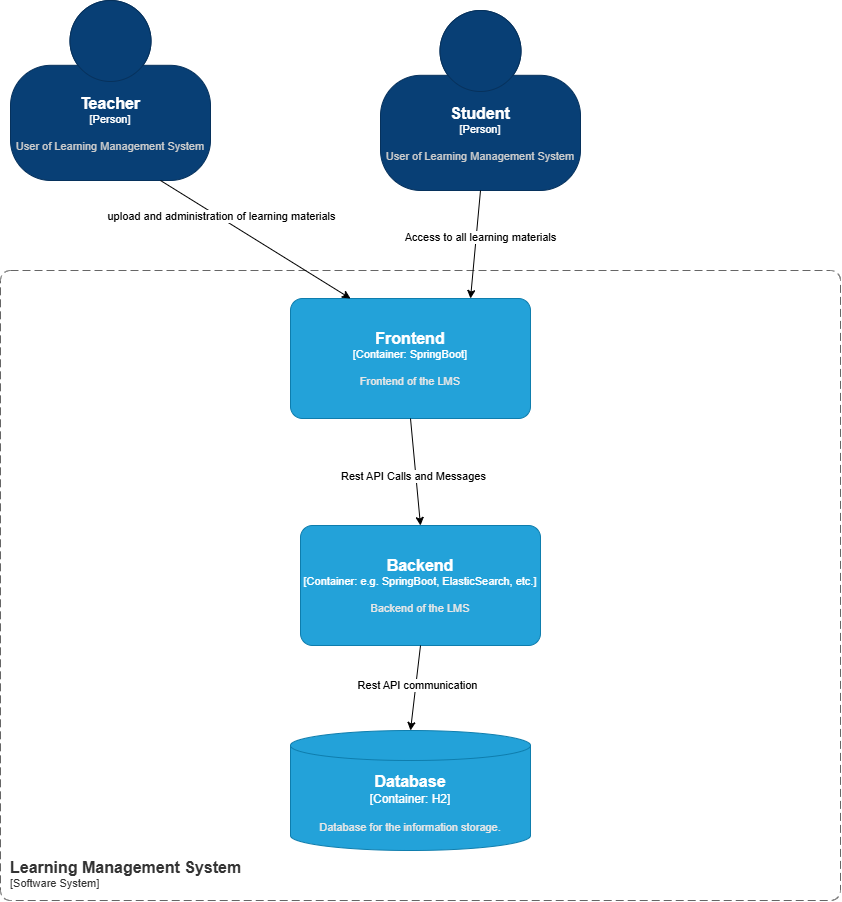

The diagram above was exported from draw.io. Its source (the exported page's mxGraphModel, read from the mxfile embedded in the PNG):
<mxGraphModel dx="1924" dy="1736" grid="1" gridSize="10" guides="1" tooltips="1" connect="1" arrows="1" fold="1" page="1" pageScale="1" pageWidth="850" pageHeight="1100" math="0" shadow="0">
  <root>
    <mxCell id="0" />
    <mxCell id="1" parent="0" />
    <object placeholders="1" c4Name="Teacher" c4Type="Person" c4Description="User of Learning Management System" label="&lt;font style=&quot;font-size: 16px&quot;&gt;&lt;b&gt;%c4Name%&lt;/b&gt;&lt;/font&gt;&lt;div&gt;[%c4Type%]&lt;/div&gt;&lt;br&gt;&lt;div&gt;&lt;font style=&quot;font-size: 11px&quot;&gt;&lt;font color=&quot;#cccccc&quot;&gt;%c4Description%&lt;/font&gt;&lt;/div&gt;" id="igYx8pSGqR_WoEuhWn_9-1">
      <mxCell parent="1" style="html=1;fontSize=11;dashed=0;whiteSpace=wrap;fillColor=#083F75;strokeColor=#06315C;fontColor=#ffffff;shape=mxgraph.c4.person2;align=center;metaEdit=1;points=[[0.5,0,0],[1,0.5,0],[1,0.75,0],[0.75,1,0],[0.5,1,0],[0.25,1,0],[0,0.75,0],[0,0.5,0]];resizable=0;" vertex="1">
        <mxGeometry height="180" width="200" y="-10" as="geometry" />
      </mxCell>
    </object>
    <object placeholders="1" c4Name="Student" c4Type="Person" c4Description="User of Learning Management System" label="&lt;font style=&quot;font-size: 16px&quot;&gt;&lt;b&gt;%c4Name%&lt;/b&gt;&lt;/font&gt;&lt;div&gt;[%c4Type%]&lt;/div&gt;&lt;br&gt;&lt;div&gt;&lt;font style=&quot;font-size: 11px&quot;&gt;&lt;font color=&quot;#cccccc&quot;&gt;%c4Description%&lt;/font&gt;&lt;/div&gt;" id="igYx8pSGqR_WoEuhWn_9-2">
      <mxCell parent="1" style="html=1;fontSize=11;dashed=0;whiteSpace=wrap;fillColor=#083F75;strokeColor=#06315C;fontColor=#ffffff;shape=mxgraph.c4.person2;align=center;metaEdit=1;points=[[0.5,0,0],[1,0.5,0],[1,0.75,0],[0.75,1,0],[0.5,1,0],[0.25,1,0],[0,0.75,0],[0,0.5,0]];resizable=0;" vertex="1">
        <mxGeometry height="180" width="200" x="370" as="geometry" />
      </mxCell>
    </object>
    <object placeholders="1" c4Name="Learning Management System" c4Type="SystemScopeBoundary" c4Application="Software System" label="&lt;font style=&quot;font-size: 16px&quot;&gt;&lt;b&gt;&lt;div style=&quot;text-align: left&quot;&gt;%c4Name%&lt;/div&gt;&lt;/b&gt;&lt;/font&gt;&lt;div style=&quot;text-align: left&quot;&gt;[%c4Application%]&lt;/div&gt;" id="igYx8pSGqR_WoEuhWn_9-3">
      <mxCell parent="1" style="rounded=1;fontSize=11;whiteSpace=wrap;html=1;dashed=1;arcSize=20;fillColor=none;strokeColor=#666666;fontColor=#333333;labelBackgroundColor=none;align=left;verticalAlign=bottom;labelBorderColor=none;spacingTop=0;spacing=10;dashPattern=8 4;metaEdit=1;rotatable=0;perimeter=rectanglePerimeter;noLabel=0;labelPadding=0;allowArrows=0;connectable=0;expand=0;recursiveResize=0;editable=1;pointerEvents=0;absoluteArcSize=1;points=[[0.25,0,0],[0.5,0,0],[0.75,0,0],[1,0.25,0],[1,0.5,0],[1,0.75,0],[0.75,1,0],[0.5,1,0],[0.25,1,0],[0,0.75,0],[0,0.5,0],[0,0.25,0]];" vertex="1">
        <mxGeometry height="630" width="840" x="-10" y="260" as="geometry" />
      </mxCell>
    </object>
    <object placeholders="1" c4Name="Frontend" c4Type="Container" c4Technology="SpringBoot" c4Description="Frontend of the LMS" label="&lt;font style=&quot;font-size: 16px&quot;&gt;&lt;b&gt;%c4Name%&lt;/b&gt;&lt;/font&gt;&lt;div&gt;[%c4Type%: %c4Technology%]&lt;/div&gt;&lt;br&gt;&lt;div&gt;&lt;font style=&quot;font-size: 11px&quot;&gt;&lt;font color=&quot;#E6E6E6&quot;&gt;%c4Description%&lt;/font&gt;&lt;/div&gt;" id="igYx8pSGqR_WoEuhWn_9-4">
      <mxCell parent="1" style="rounded=1;whiteSpace=wrap;html=1;fontSize=11;labelBackgroundColor=none;fillColor=#23A2D9;fontColor=#ffffff;align=center;arcSize=10;strokeColor=#0E7DAD;metaEdit=1;resizable=0;points=[[0.25,0,0],[0.5,0,0],[0.75,0,0],[1,0.25,0],[1,0.5,0],[1,0.75,0],[0.75,1,0],[0.5,1,0],[0.25,1,0],[0,0.75,0],[0,0.5,0],[0,0.25,0]];" vertex="1">
        <mxGeometry height="120" width="240" x="280" y="288" as="geometry" />
      </mxCell>
    </object>
    <object placeholders="1" c4Name="Backend" c4Type="Container" c4Technology="e.g. SpringBoot, ElasticSearch, etc." c4Description="Backend of the LMS" label="&lt;font style=&quot;font-size: 16px&quot;&gt;&lt;b&gt;%c4Name%&lt;/b&gt;&lt;/font&gt;&lt;div&gt;[%c4Type%: %c4Technology%]&lt;/div&gt;&lt;br&gt;&lt;div&gt;&lt;font style=&quot;font-size: 11px&quot;&gt;&lt;font color=&quot;#E6E6E6&quot;&gt;%c4Description%&lt;/font&gt;&lt;/div&gt;" id="igYx8pSGqR_WoEuhWn_9-5">
      <mxCell parent="1" style="rounded=1;whiteSpace=wrap;html=1;fontSize=11;labelBackgroundColor=none;fillColor=#23A2D9;fontColor=#ffffff;align=center;arcSize=10;strokeColor=#0E7DAD;metaEdit=1;resizable=0;points=[[0.25,0,0],[0.5,0,0],[0.75,0,0],[1,0.25,0],[1,0.5,0],[1,0.75,0],[0.75,1,0],[0.5,1,0],[0.25,1,0],[0,0.75,0],[0,0.5,0],[0,0.25,0]];" vertex="1">
        <mxGeometry height="120" width="240" x="290" y="515" as="geometry" />
      </mxCell>
    </object>
    <object placeholders="1" c4Name="Database" c4Type="Container" c4Technology="H2" c4Description="Database for the information storage." label="&lt;font style=&quot;font-size: 16px&quot;&gt;&lt;b&gt;%c4Name%&lt;/b&gt;&lt;/font&gt;&lt;div&gt;[%c4Type%:&amp;nbsp;%c4Technology%]&lt;/div&gt;&lt;br&gt;&lt;div&gt;&lt;font style=&quot;font-size: 11px&quot;&gt;&lt;font color=&quot;#E6E6E6&quot;&gt;%c4Description%&lt;/font&gt;&lt;/div&gt;" id="igYx8pSGqR_WoEuhWn_9-6">
      <mxCell parent="1" style="shape=cylinder3;size=15;whiteSpace=wrap;html=1;boundedLbl=1;rounded=0;labelBackgroundColor=none;fillColor=#23A2D9;fontSize=12;fontColor=#ffffff;align=center;strokeColor=#0E7DAD;metaEdit=1;points=[[0.5,0,0],[1,0.25,0],[1,0.5,0],[1,0.75,0],[0.5,1,0],[0,0.75,0],[0,0.5,0],[0,0.25,0]];resizable=0;" vertex="1">
        <mxGeometry height="120" width="240" x="280" y="720" as="geometry" />
      </mxCell>
    </object>
    <mxCell id="igYx8pSGqR_WoEuhWn_9-7" edge="1" parent="1" source="igYx8pSGqR_WoEuhWn_9-5" style="edgeStyle=none;html=1;exitX=0.5;exitY=1;exitDx=0;exitDy=0;exitPerimeter=0;entryX=0.5;entryY=0;entryDx=0;entryDy=0;entryPerimeter=0;" target="igYx8pSGqR_WoEuhWn_9-6">
      <mxGeometry relative="1" as="geometry" />
    </mxCell>
    <mxCell id="igYx8pSGqR_WoEuhWn_9-8" connectable="0" parent="igYx8pSGqR_WoEuhWn_9-7" style="edgeLabel;html=1;align=center;verticalAlign=middle;resizable=0;points=[];inheritText=1;" value="Rest API communication" vertex="1">
      <mxGeometry relative="1" x="-0.0626" y="1" as="geometry">
        <mxPoint as="offset" />
      </mxGeometry>
    </mxCell>
    <mxCell id="igYx8pSGqR_WoEuhWn_9-9" edge="1" parent="1" source="igYx8pSGqR_WoEuhWn_9-4" style="edgeStyle=none;html=1;exitX=0.5;exitY=1;exitDx=0;exitDy=0;exitPerimeter=0;entryX=0.5;entryY=0;entryDx=0;entryDy=0;entryPerimeter=0;" target="igYx8pSGqR_WoEuhWn_9-5">
      <mxGeometry relative="1" as="geometry" />
    </mxCell>
    <mxCell id="igYx8pSGqR_WoEuhWn_9-10" connectable="0" parent="igYx8pSGqR_WoEuhWn_9-9" style="edgeLabel;html=1;align=center;verticalAlign=middle;resizable=0;points=[];inheritText=1;" value="Rest API Calls and Messages" vertex="1">
      <mxGeometry relative="1" x="0.0627" y="-3" as="geometry">
        <mxPoint as="offset" />
      </mxGeometry>
    </mxCell>
    <mxCell id="igYx8pSGqR_WoEuhWn_9-11" edge="1" parent="1" source="igYx8pSGqR_WoEuhWn_9-2" style="edgeStyle=none;html=1;exitX=0.5;exitY=1;exitDx=0;exitDy=0;exitPerimeter=0;entryX=0.75;entryY=0;entryDx=0;entryDy=0;entryPerimeter=0;" target="igYx8pSGqR_WoEuhWn_9-4">
      <mxGeometry relative="1" as="geometry" />
    </mxCell>
    <mxCell id="igYx8pSGqR_WoEuhWn_9-12" connectable="0" parent="igYx8pSGqR_WoEuhWn_9-11" style="edgeLabel;html=1;align=center;verticalAlign=middle;resizable=0;points=[];inheritText=1;" value="Access to all learning materials" vertex="1">
      <mxGeometry relative="1" x="-0.15" y="4" as="geometry">
        <mxPoint as="offset" />
      </mxGeometry>
    </mxCell>
    <mxCell id="igYx8pSGqR_WoEuhWn_9-13" edge="1" parent="1" source="igYx8pSGqR_WoEuhWn_9-1" style="edgeStyle=none;html=1;exitX=0.75;exitY=1;exitDx=0;exitDy=0;exitPerimeter=0;entryX=0.25;entryY=0;entryDx=0;entryDy=0;entryPerimeter=0;" target="igYx8pSGqR_WoEuhWn_9-4">
      <mxGeometry relative="1" as="geometry" />
    </mxCell>
    <mxCell id="igYx8pSGqR_WoEuhWn_9-14" connectable="0" parent="igYx8pSGqR_WoEuhWn_9-13" style="edgeLabel;html=1;align=center;verticalAlign=middle;resizable=0;points=[];inheritText=1;" value="upload and administration of learning materials" vertex="1">
      <mxGeometry relative="1" x="-0.3718" y="2" as="geometry">
        <mxPoint as="offset" />
      </mxGeometry>
    </mxCell>
  </root>
</mxGraphModel>